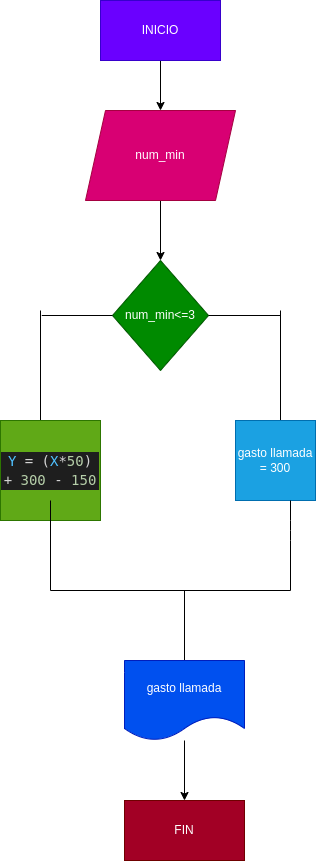

The diagram above was exported from draw.io. Its source (the exported page's mxGraphModel, read from the mxfile embedded in the PNG):
<mxGraphModel dx="915" dy="536" grid="1" gridSize="10" guides="1" tooltips="1" connect="1" arrows="1" fold="1" page="1" pageScale="1" pageWidth="827" pageHeight="1169" math="0" shadow="0">
  <root>
    <mxCell id="0" />
    <mxCell id="1" parent="0" />
    <mxCell id="4" value="" style="edgeStyle=none;html=1;" edge="1" parent="1" source="2" target="3">
      <mxGeometry relative="1" as="geometry" />
    </mxCell>
    <mxCell id="2" value="INICIO" style="rounded=0;whiteSpace=wrap;html=1;fillColor=#6a00ff;fontColor=#ffffff;strokeColor=#3700CC;" vertex="1" parent="1">
      <mxGeometry x="330" y="50" width="120" height="60" as="geometry" />
    </mxCell>
    <mxCell id="9" value="" style="edgeStyle=none;html=1;" edge="1" parent="1" source="3" target="7">
      <mxGeometry relative="1" as="geometry" />
    </mxCell>
    <mxCell id="3" value="num_min" style="shape=parallelogram;perimeter=parallelogramPerimeter;whiteSpace=wrap;html=1;fixedSize=1;fillColor=#d80073;fontColor=#ffffff;strokeColor=#A50040;" vertex="1" parent="1">
      <mxGeometry x="315" y="160" width="150" height="90" as="geometry" />
    </mxCell>
    <mxCell id="7" value="num_min&amp;lt;=3" style="rhombus;whiteSpace=wrap;html=1;fillColor=#008a00;fontColor=#ffffff;strokeColor=#005700;" vertex="1" parent="1">
      <mxGeometry x="342" y="310" width="96" height="110" as="geometry" />
    </mxCell>
    <mxCell id="10" value="" style="endArrow=none;html=1;" edge="1" parent="1" source="7">
      <mxGeometry width="50" height="50" relative="1" as="geometry">
        <mxPoint x="438" y="415" as="sourcePoint" />
        <mxPoint x="510" y="365" as="targetPoint" />
      </mxGeometry>
    </mxCell>
    <mxCell id="11" value="" style="endArrow=none;html=1;" edge="1" parent="1" source="7">
      <mxGeometry width="50" height="50" relative="1" as="geometry">
        <mxPoint x="271.28932188134524" y="415" as="sourcePoint" />
        <mxPoint x="271.28932188134524" y="365" as="targetPoint" />
      </mxGeometry>
    </mxCell>
    <mxCell id="12" value="" style="endArrow=none;html=1;" edge="1" parent="1">
      <mxGeometry width="50" height="50" relative="1" as="geometry">
        <mxPoint x="270" y="470" as="sourcePoint" />
        <mxPoint x="270" y="360" as="targetPoint" />
      </mxGeometry>
    </mxCell>
    <mxCell id="13" value="" style="endArrow=none;html=1;" edge="1" parent="1">
      <mxGeometry width="50" height="50" relative="1" as="geometry">
        <mxPoint x="510" y="470" as="sourcePoint" />
        <mxPoint x="510" y="360" as="targetPoint" />
      </mxGeometry>
    </mxCell>
    <mxCell id="14" value="&lt;div style=&quot;color: rgb(212, 212, 212); background-color: rgb(30, 30, 30); font-family: &amp;quot;Droid Sans Mono&amp;quot;, &amp;quot;monospace&amp;quot;, monospace; font-size: 14px; line-height: 19px;&quot;&gt;&lt;span style=&quot;color: #4fc1ff;&quot;&gt;Y&lt;/span&gt; = (&lt;span style=&quot;color: #4fc1ff;&quot;&gt;X&lt;/span&gt;*&lt;span style=&quot;color: #b5cea8;&quot;&gt;50&lt;/span&gt;) + &lt;span style=&quot;color: #b5cea8;&quot;&gt;300&lt;/span&gt; - &lt;span style=&quot;color: #b5cea8;&quot;&gt;150&lt;/span&gt;&lt;/div&gt;" style="whiteSpace=wrap;html=1;aspect=fixed;fillColor=#60a917;fontColor=#ffffff;strokeColor=#2D7600;" vertex="1" parent="1">
      <mxGeometry x="230" y="470" width="100" height="100" as="geometry" />
    </mxCell>
    <mxCell id="15" value="gasto llamada = 300" style="whiteSpace=wrap;html=1;aspect=fixed;fillColor=#1ba1e2;fontColor=#ffffff;strokeColor=#006EAF;" vertex="1" parent="1">
      <mxGeometry x="465" y="470" width="80" height="80" as="geometry" />
    </mxCell>
    <mxCell id="16" value="" style="endArrow=none;html=1;" edge="1" parent="1">
      <mxGeometry width="50" height="50" relative="1" as="geometry">
        <mxPoint x="280" y="640" as="sourcePoint" />
        <mxPoint x="279.99932188134517" y="550" as="targetPoint" />
      </mxGeometry>
    </mxCell>
    <mxCell id="17" value="" style="endArrow=none;html=1;" edge="1" parent="1">
      <mxGeometry width="50" height="50" relative="1" as="geometry">
        <mxPoint x="520" y="550" as="sourcePoint" />
        <mxPoint x="520" y="640" as="targetPoint" />
        <Array as="points">
          <mxPoint x="520" y="580" />
        </Array>
      </mxGeometry>
    </mxCell>
    <mxCell id="18" value="" style="endArrow=none;html=1;" edge="1" parent="1">
      <mxGeometry width="50" height="50" relative="1" as="geometry">
        <mxPoint x="280" y="640" as="sourcePoint" />
        <mxPoint x="520" y="640" as="targetPoint" />
        <Array as="points" />
      </mxGeometry>
    </mxCell>
    <mxCell id="20" value="" style="endArrow=none;html=1;" edge="1" parent="1">
      <mxGeometry width="50" height="50" relative="1" as="geometry">
        <mxPoint x="414" y="710" as="sourcePoint" />
        <mxPoint x="414" y="640" as="targetPoint" />
      </mxGeometry>
    </mxCell>
    <mxCell id="23" value="" style="edgeStyle=none;html=1;" edge="1" parent="1" source="21" target="22">
      <mxGeometry relative="1" as="geometry" />
    </mxCell>
    <mxCell id="21" value="gasto llamada" style="shape=document;whiteSpace=wrap;html=1;boundedLbl=1;fillColor=#0050ef;fontColor=#ffffff;strokeColor=#001DBC;" vertex="1" parent="1">
      <mxGeometry x="354" y="710" width="120" height="80" as="geometry" />
    </mxCell>
    <mxCell id="22" value="FIN" style="rounded=0;whiteSpace=wrap;html=1;fillColor=#a20025;fontColor=#ffffff;strokeColor=#6F0000;" vertex="1" parent="1">
      <mxGeometry x="354" y="850" width="120" height="60" as="geometry" />
    </mxCell>
  </root>
</mxGraphModel>